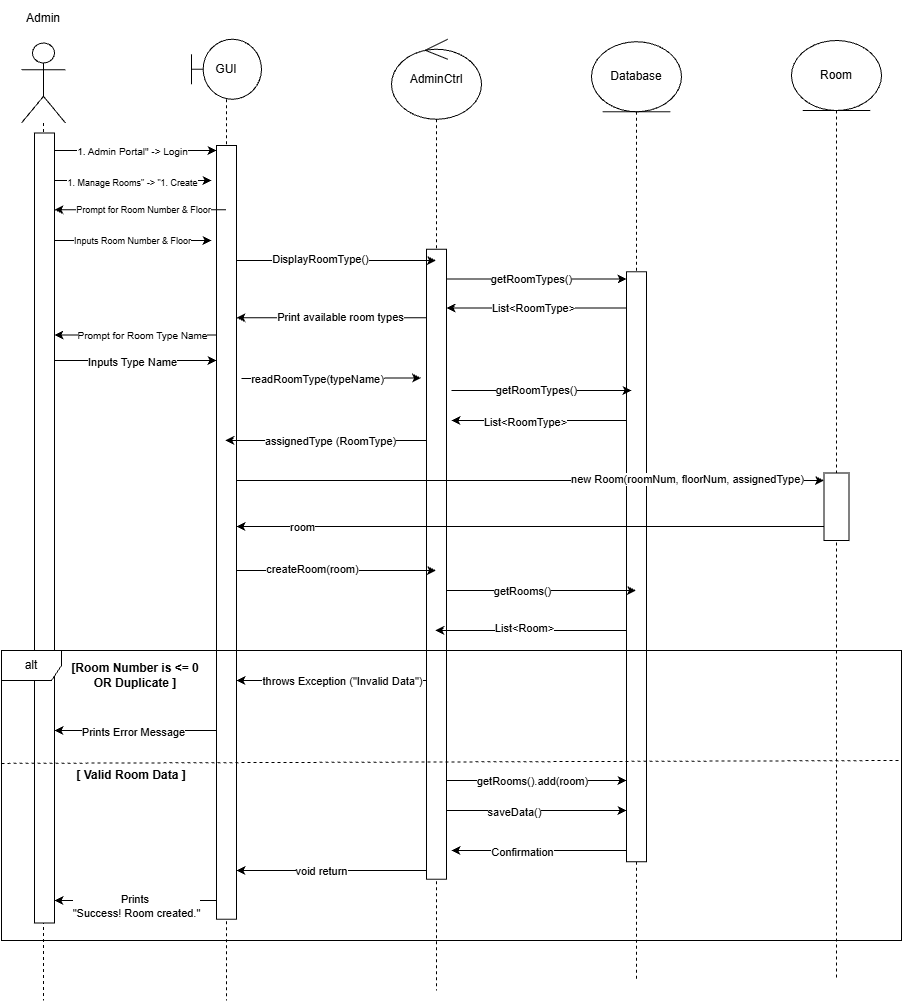

The diagram above was exported from draw.io. Its source (the exported page's mxGraphModel, read from the mxfile embedded in the PNG):
<mxGraphModel dx="4776" dy="5220" grid="1" gridSize="10" guides="1" tooltips="1" connect="1" arrows="1" fold="1" page="1" pageScale="1" pageWidth="827" pageHeight="1169" math="0" shadow="0" adaptiveColors="none">
  <root>
    <mxCell id="0" />
    <mxCell id="1" parent="0" />
    <mxCell id="2" parent="1" style="shape=umlLifeline;perimeter=lifelinePerimeter;whiteSpace=wrap;html=1;container=1;dropTarget=0;collapsible=0;recursiveResize=0;outlineConnect=0;portConstraint=eastwest;newEdgeStyle={&quot;curved&quot;:0,&quot;rounded&quot;:0};participant=umlActor;size=80;labelBackgroundColor=none;" value="" vertex="1">
      <mxGeometry height="957.5" width="44" x="-1170" y="-767.5" as="geometry" />
    </mxCell>
    <mxCell id="3" parent="2" style="html=1;points=[[0,0,0,0,5],[0,1,0,0,-5],[1,0,0,0,5],[1,1,0,0,-5]];perimeter=orthogonalPerimeter;outlineConnect=0;targetShapes=umlLifeline;portConstraint=eastwest;newEdgeStyle={&quot;curved&quot;:0,&quot;rounded&quot;:0};labelBackgroundColor=none;" value="" vertex="1">
      <mxGeometry height="790" width="20" x="13" y="90" as="geometry" />
    </mxCell>
    <mxCell id="4" edge="1" parent="1" source="6" style="edgeStyle=orthogonalEdgeStyle;rounded=0;orthogonalLoop=1;jettySize=auto;html=1;curved=0;" target="3">
      <mxGeometry relative="1" as="geometry">
        <Array as="points">
          <mxPoint x="-1020" y="90" />
          <mxPoint x="-1020" y="90" />
        </Array>
      </mxGeometry>
    </mxCell>
    <mxCell id="5" connectable="0" parent="4" style="edgeLabel;html=1;align=center;verticalAlign=middle;resizable=0;points=[];" value="Prints&amp;nbsp;&lt;div&gt;&quot;Success! Room created.&quot;&lt;/div&gt;" vertex="1">
      <mxGeometry relative="1" x="0.2228" y="2" as="geometry">
        <mxPoint x="15" y="3" as="offset" />
      </mxGeometry>
    </mxCell>
    <mxCell id="6" parent="1" style="shape=umlLifeline;perimeter=lifelinePerimeter;whiteSpace=wrap;html=1;container=1;dropTarget=0;collapsible=0;recursiveResize=0;outlineConnect=0;portConstraint=eastwest;newEdgeStyle={&quot;curved&quot;:0,&quot;rounded&quot;:0};participant=umlBoundary;size=60;labelBackgroundColor=none;" value="GUI" vertex="1">
      <mxGeometry height="961.25" width="70" x="-1000" y="-771.25" as="geometry" />
    </mxCell>
    <mxCell id="7" parent="6" style="html=1;points=[[0,0,0,0,5],[0,1,0,0,-5],[1,0,0,0,5],[1,1,0,0,-5]];perimeter=orthogonalPerimeter;outlineConnect=0;targetShapes=umlLifeline;portConstraint=eastwest;newEdgeStyle={&quot;curved&quot;:0,&quot;rounded&quot;:0};labelBackgroundColor=none;" value="" vertex="1">
      <mxGeometry height="773.75" width="20" x="25" y="106.25" as="geometry" />
    </mxCell>
    <mxCell id="8" parent="1" style="shape=umlLifeline;perimeter=lifelinePerimeter;whiteSpace=wrap;html=1;container=1;dropTarget=0;collapsible=0;recursiveResize=0;outlineConnect=0;portConstraint=eastwest;newEdgeStyle={&quot;curved&quot;:0,&quot;rounded&quot;:0};participant=umlControl;size=80;labelBackgroundColor=none;" value="AdminCtrl" vertex="1">
      <mxGeometry height="951.25" width="90" x="-800" y="-771.25" as="geometry" />
    </mxCell>
    <mxCell id="9" parent="8" style="html=1;points=[[0,0,0,0,5],[0,1,0,0,-5],[1,0,0,0,5],[1,1,0,0,-5]];perimeter=orthogonalPerimeter;outlineConnect=0;targetShapes=umlLifeline;portConstraint=eastwest;newEdgeStyle={&quot;curved&quot;:0,&quot;rounded&quot;:0};labelBackgroundColor=none;" value="" vertex="1">
      <mxGeometry height="630" width="20" x="35" y="210" as="geometry" />
    </mxCell>
    <mxCell id="10" parent="1" style="shape=umlLifeline;perimeter=lifelinePerimeter;whiteSpace=wrap;html=1;container=1;dropTarget=0;collapsible=0;recursiveResize=0;outlineConnect=0;portConstraint=eastwest;newEdgeStyle={&quot;curved&quot;:0,&quot;rounded&quot;:0};participant=umlEntity;size=70;labelBackgroundColor=none;" value="Database" vertex="1">
      <mxGeometry height="938.75" width="90" x="-600" y="-768.75" as="geometry" />
    </mxCell>
    <mxCell id="11" parent="10" style="html=1;points=[[0,0,0,0,5],[0,1,0,0,-5],[1,0,0,0,5],[1,1,0,0,-5]];perimeter=orthogonalPerimeter;outlineConnect=0;targetShapes=umlLifeline;portConstraint=eastwest;newEdgeStyle={&quot;curved&quot;:0,&quot;rounded&quot;:0};labelBackgroundColor=none;" value="" vertex="1">
      <mxGeometry height="590" width="20" x="35" y="230" as="geometry" />
    </mxCell>
    <mxCell id="12" parent="1" style="shape=umlLifeline;perimeter=lifelinePerimeter;whiteSpace=wrap;html=1;container=1;dropTarget=0;collapsible=0;recursiveResize=0;outlineConnect=0;portConstraint=eastwest;newEdgeStyle={&quot;curved&quot;:0,&quot;rounded&quot;:0};participant=umlEntity;size=70;labelBackgroundColor=none;" value="Room" vertex="1">
      <mxGeometry height="940" width="90" x="-400" y="-770" as="geometry" />
    </mxCell>
    <mxCell id="13" parent="12" style="html=1;points=[[0,0,0,0,5],[0,1,0,0,-5],[1,0,0,0,5],[1,1,0,0,-5]];perimeter=orthogonalPerimeter;outlineConnect=0;targetShapes=umlLifeline;portConstraint=eastwest;newEdgeStyle={&quot;curved&quot;:0,&quot;rounded&quot;:0};labelBackgroundColor=none;" value="" vertex="1">
      <mxGeometry height="67.5" width="25" x="32.5" y="432.5" as="geometry" />
    </mxCell>
    <mxCell id="14" parent="1" style="text;html=1;whiteSpace=wrap;strokeColor=none;fillColor=none;align=center;verticalAlign=middle;rounded=0;labelBackgroundColor=none;" value="Admin" vertex="1">
      <mxGeometry height="35" width="86" x="-1191" y="-810" as="geometry" />
    </mxCell>
    <mxCell id="15" edge="1" parent="1" source="3" style="edgeStyle=orthogonalEdgeStyle;rounded=0;orthogonalLoop=1;jettySize=auto;html=1;curved=0;exitX=1;exitY=0;exitDx=0;exitDy=5;exitPerimeter=0;" target="7">
      <mxGeometry relative="1" as="geometry">
        <Array as="points">
          <mxPoint x="-1137" y="-660" />
        </Array>
        <mxPoint x="-970" y="-662" as="targetPoint" />
      </mxGeometry>
    </mxCell>
    <mxCell id="16" connectable="0" parent="15" style="edgeLabel;html=1;align=center;verticalAlign=middle;resizable=0;points=[];fontSize=10;" value="1. Admin Portal&quot; -&amp;gt; Login" vertex="1">
      <mxGeometry relative="1" x="-0.2408" y="-2" as="geometry">
        <mxPoint x="23" y="-2" as="offset" />
      </mxGeometry>
    </mxCell>
    <mxCell id="17" edge="1" parent="1" source="3" style="edgeStyle=orthogonalEdgeStyle;rounded=0;orthogonalLoop=1;jettySize=auto;html=1;curved=0;">
      <mxGeometry relative="1" as="geometry">
        <Array as="points">
          <mxPoint x="-1010" y="-630" />
          <mxPoint x="-1010" y="-630" />
        </Array>
        <mxPoint x="-980" y="-630" as="targetPoint" />
      </mxGeometry>
    </mxCell>
    <mxCell id="18" connectable="0" parent="17" style="edgeLabel;html=1;align=center;verticalAlign=middle;resizable=0;points=[];fontSize=9;" value="1. Manage Rooms&quot; -&amp;gt; &quot;1. Create" vertex="1">
      <mxGeometry relative="1" x="-0.3413" y="-2" as="geometry">
        <mxPoint x="25" as="offset" />
      </mxGeometry>
    </mxCell>
    <mxCell id="19" edge="1" parent="1" source="6" style="edgeStyle=orthogonalEdgeStyle;rounded=0;orthogonalLoop=1;jettySize=auto;html=1;curved=0;">
      <mxGeometry relative="1" as="geometry">
        <Array as="points">
          <mxPoint x="-1068" y="-600" />
        </Array>
        <mxPoint x="-982" y="-600.7" as="sourcePoint" />
        <mxPoint x="-1137" y="-600.7" as="targetPoint" />
      </mxGeometry>
    </mxCell>
    <mxCell id="20" connectable="0" parent="19" style="edgeLabel;html=1;align=center;verticalAlign=middle;resizable=0;points=[];fontSize=9;" value="Prompt for Room Number &amp;amp; Floor" vertex="1">
      <mxGeometry relative="1" x="0.0896" as="geometry">
        <mxPoint x="10" as="offset" />
      </mxGeometry>
    </mxCell>
    <mxCell id="21" edge="1" parent="1" source="3" style="edgeStyle=orthogonalEdgeStyle;rounded=0;orthogonalLoop=1;jettySize=auto;html=1;curved=0;">
      <mxGeometry relative="1" as="geometry">
        <Array as="points">
          <mxPoint x="-1010" y="-570" />
          <mxPoint x="-1010" y="-570" />
        </Array>
        <mxPoint x="-980" y="-570" as="targetPoint" />
      </mxGeometry>
    </mxCell>
    <mxCell id="22" connectable="0" parent="21" style="edgeLabel;html=1;align=center;verticalAlign=middle;resizable=0;points=[];fontSize=9;" value="Inputs Room Number &amp;amp; Floor" vertex="1">
      <mxGeometry relative="1" x="-0.6199" y="-1" as="geometry">
        <mxPoint x="47" y="-1" as="offset" />
      </mxGeometry>
    </mxCell>
    <mxCell id="23" edge="1" parent="1" style="edgeStyle=orthogonalEdgeStyle;rounded=0;orthogonalLoop=1;jettySize=auto;html=1;curved=0;">
      <mxGeometry relative="1" as="geometry">
        <Array as="points">
          <mxPoint x="-900" y="-550" />
          <mxPoint x="-900" y="-550" />
        </Array>
        <mxPoint x="-955" y="-550" as="sourcePoint" />
        <mxPoint x="-755.5" y="-550" as="targetPoint" />
      </mxGeometry>
    </mxCell>
    <mxCell id="24" connectable="0" parent="23" style="edgeLabel;html=1;align=center;verticalAlign=middle;resizable=0;points=[];" value="DisplayRoomType()" vertex="1">
      <mxGeometry relative="1" x="-0.1699" y="2" as="geometry">
        <mxPoint as="offset" />
      </mxGeometry>
    </mxCell>
    <mxCell id="25" edge="1" parent="1" style="edgeStyle=orthogonalEdgeStyle;rounded=0;orthogonalLoop=1;jettySize=auto;html=1;curved=0;" value="getRoomTypes()">
      <mxGeometry relative="1" x="-0.0556" as="geometry">
        <mxPoint as="offset" />
        <Array as="points">
          <mxPoint x="-610" y="-531.5" />
          <mxPoint x="-610" y="-531.5" />
        </Array>
        <mxPoint x="-745" y="-531.5" as="sourcePoint" />
        <mxPoint x="-565" y="-531.5" as="targetPoint" />
      </mxGeometry>
    </mxCell>
    <mxCell id="26" edge="1" parent="1" style="edgeStyle=orthogonalEdgeStyle;rounded=0;orthogonalLoop=1;jettySize=auto;html=1;curved=0;">
      <mxGeometry relative="1" as="geometry">
        <Array as="points">
          <mxPoint x="-600" y="-502.5" />
          <mxPoint x="-600" y="-502.5" />
        </Array>
        <mxPoint x="-565" y="-502.47142857142853" as="sourcePoint" />
        <mxPoint x="-745" y="-502.47142857142853" as="targetPoint" />
      </mxGeometry>
    </mxCell>
    <mxCell id="27" connectable="0" parent="26" style="edgeLabel;html=1;align=center;verticalAlign=middle;resizable=0;points=[];" value="List&amp;lt;RoomType&amp;gt;" vertex="1">
      <mxGeometry relative="1" x="0.1185" y="-1" as="geometry">
        <mxPoint x="6" y="1" as="offset" />
      </mxGeometry>
    </mxCell>
    <mxCell id="28" edge="1" parent="1" style="edgeStyle=orthogonalEdgeStyle;rounded=0;orthogonalLoop=1;jettySize=auto;html=1;curved=0;">
      <mxGeometry relative="1" as="geometry">
        <Array as="points">
          <mxPoint x="-900" y="-492.79" />
          <mxPoint x="-900" y="-492.79" />
        </Array>
        <mxPoint x="-765" y="-492.79" as="sourcePoint" />
        <mxPoint x="-955" y="-492.79" as="targetPoint" />
      </mxGeometry>
    </mxCell>
    <mxCell id="29" connectable="0" parent="28" style="edgeLabel;html=1;align=center;verticalAlign=middle;resizable=0;points=[];" value="Print available room types" vertex="1">
      <mxGeometry relative="1" x="-0.0831" y="-1" as="geometry">
        <mxPoint as="offset" />
      </mxGeometry>
    </mxCell>
    <mxCell id="30" edge="1" parent="1" style="edgeStyle=orthogonalEdgeStyle;rounded=0;orthogonalLoop=1;jettySize=auto;html=1;curved=0;">
      <mxGeometry relative="1" as="geometry">
        <Array as="points">
          <mxPoint x="-1090" y="-475.5" />
          <mxPoint x="-1090" y="-475.5" />
        </Array>
        <mxPoint x="-975" y="-475.5" as="sourcePoint" />
        <mxPoint x="-1137" y="-475.5" as="targetPoint" />
      </mxGeometry>
    </mxCell>
    <mxCell id="31" connectable="0" parent="30" style="edgeLabel;html=1;align=center;verticalAlign=middle;resizable=0;points=[];fontSize=10;" value="Prompt for Room Type Name" vertex="1">
      <mxGeometry relative="1" x="0.2325" as="geometry">
        <mxPoint x="25" as="offset" />
      </mxGeometry>
    </mxCell>
    <mxCell id="32" edge="1" parent="1" source="3" style="edgeStyle=orthogonalEdgeStyle;rounded=0;orthogonalLoop=1;jettySize=auto;html=1;curved=0;" target="7">
      <mxGeometry relative="1" as="geometry">
        <Array as="points">
          <mxPoint x="-1020" y="-450" />
          <mxPoint x="-1020" y="-450" />
        </Array>
        <mxPoint x="-980" y="-450" as="targetPoint" />
      </mxGeometry>
    </mxCell>
    <mxCell id="33" connectable="0" parent="32" style="edgeLabel;html=1;align=center;verticalAlign=middle;resizable=0;points=[];" value="Inputs Type Name" vertex="1">
      <mxGeometry relative="1" x="-0.217" as="geometry">
        <mxPoint x="14" y="1" as="offset" />
      </mxGeometry>
    </mxCell>
    <mxCell id="34" edge="1" parent="1" style="edgeStyle=orthogonalEdgeStyle;rounded=0;orthogonalLoop=1;jettySize=auto;html=1;curved=0;">
      <mxGeometry relative="1" as="geometry">
        <Array as="points">
          <mxPoint x="-915" y="-432.5" />
          <mxPoint x="-915" y="-432.5" />
        </Array>
        <mxPoint x="-950" y="-432" as="sourcePoint" />
        <mxPoint x="-770.5" y="-432.5" as="targetPoint" />
      </mxGeometry>
    </mxCell>
    <mxCell id="35" connectable="0" parent="34" style="edgeLabel;html=1;align=center;verticalAlign=middle;resizable=0;points=[];" value="readRoomType(typeName)" vertex="1">
      <mxGeometry relative="1" x="-0.1699" y="2" as="geometry">
        <mxPoint y="2" as="offset" />
      </mxGeometry>
    </mxCell>
    <mxCell id="36" edge="1" parent="1" style="edgeStyle=orthogonalEdgeStyle;rounded=0;orthogonalLoop=1;jettySize=auto;html=1;curved=0;" value="getRoomTypes()">
      <mxGeometry relative="1" x="-0.0556" as="geometry">
        <mxPoint as="offset" />
        <Array as="points">
          <mxPoint x="-605" y="-420" />
          <mxPoint x="-605" y="-420" />
        </Array>
        <mxPoint x="-740" y="-420" as="sourcePoint" />
        <mxPoint x="-560" y="-420" as="targetPoint" />
      </mxGeometry>
    </mxCell>
    <mxCell id="37" edge="1" parent="1" source="11" style="edgeStyle=orthogonalEdgeStyle;rounded=0;orthogonalLoop=1;jettySize=auto;html=1;curved=0;">
      <mxGeometry relative="1" as="geometry">
        <Array as="points">
          <mxPoint x="-590" y="-390" />
          <mxPoint x="-590" y="-390" />
        </Array>
        <mxPoint x="-740" y="-390" as="targetPoint" />
      </mxGeometry>
    </mxCell>
    <mxCell id="38" connectable="0" parent="37" style="edgeLabel;html=1;align=center;verticalAlign=middle;resizable=0;points=[];" value="List&amp;lt;RoomType&amp;gt;" vertex="1">
      <mxGeometry relative="1" x="0.1599" y="1" as="geometry">
        <mxPoint as="offset" />
      </mxGeometry>
    </mxCell>
    <mxCell id="39" edge="1" parent="1" source="9" style="edgeStyle=orthogonalEdgeStyle;rounded=0;orthogonalLoop=1;jettySize=auto;html=1;curved=0;" target="6">
      <mxGeometry relative="1" as="geometry">
        <Array as="points">
          <mxPoint x="-810" y="-370" />
          <mxPoint x="-810" y="-370" />
        </Array>
      </mxGeometry>
    </mxCell>
    <mxCell id="40" connectable="0" parent="39" style="edgeLabel;html=1;align=center;verticalAlign=middle;resizable=0;points=[];" value="assignedType (RoomType)" vertex="1">
      <mxGeometry relative="1" x="0.1067" as="geometry">
        <mxPoint x="15" as="offset" />
      </mxGeometry>
    </mxCell>
    <mxCell id="41" edge="1" parent="1" source="7" style="edgeStyle=orthogonalEdgeStyle;rounded=0;orthogonalLoop=1;jettySize=auto;html=1;curved=0;" target="13">
      <mxGeometry relative="1" as="geometry">
        <Array as="points">
          <mxPoint x="-510" y="-330" />
          <mxPoint x="-510" y="-330" />
        </Array>
      </mxGeometry>
    </mxCell>
    <mxCell id="42" connectable="0" parent="41" style="edgeLabel;html=1;align=center;verticalAlign=middle;resizable=0;points=[];" value="new Room(roomNum, floorNum, assignedType)" vertex="1">
      <mxGeometry relative="1" x="0.5319" y="-2" as="geometry">
        <mxPoint y="-4" as="offset" />
      </mxGeometry>
    </mxCell>
    <mxCell id="43" edge="1" parent="1" source="13" style="edgeStyle=orthogonalEdgeStyle;rounded=0;orthogonalLoop=1;jettySize=auto;html=1;curved=0;" target="7">
      <mxGeometry relative="1" as="geometry">
        <Array as="points">
          <mxPoint x="-820" y="-284" />
          <mxPoint x="-820" y="-284" />
        </Array>
      </mxGeometry>
    </mxCell>
    <mxCell id="44" connectable="0" parent="43" style="edgeLabel;html=1;align=center;verticalAlign=middle;resizable=0;points=[];" value="room" vertex="1">
      <mxGeometry relative="1" x="0.838" y="-2" as="geometry">
        <mxPoint x="18" y="2" as="offset" />
      </mxGeometry>
    </mxCell>
    <mxCell id="45" edge="1" parent="1" source="7" style="edgeStyle=orthogonalEdgeStyle;rounded=0;orthogonalLoop=1;jettySize=auto;html=1;curved=0;" target="8">
      <mxGeometry relative="1" as="geometry">
        <Array as="points">
          <mxPoint x="-820" y="-240" />
          <mxPoint x="-820" y="-240" />
        </Array>
      </mxGeometry>
    </mxCell>
    <mxCell id="46" connectable="0" parent="45" style="edgeLabel;html=1;align=center;verticalAlign=middle;resizable=0;points=[];" value="createRoom(room)" vertex="1">
      <mxGeometry relative="1" x="-0.2679" y="1" as="geometry">
        <mxPoint x="2" y="-1" as="offset" />
      </mxGeometry>
    </mxCell>
    <mxCell id="47" edge="1" parent="1" source="9" style="edgeStyle=orthogonalEdgeStyle;rounded=0;orthogonalLoop=1;jettySize=auto;html=1;curved=0;" target="10">
      <mxGeometry relative="1" as="geometry">
        <Array as="points">
          <mxPoint x="-610" y="-220" />
          <mxPoint x="-610" y="-220" />
        </Array>
      </mxGeometry>
    </mxCell>
    <mxCell id="48" connectable="0" parent="47" style="edgeLabel;html=1;align=center;verticalAlign=middle;resizable=0;points=[];" value="getRooms()" vertex="1">
      <mxGeometry relative="1" x="-0.4391" as="geometry">
        <mxPoint x="22" as="offset" />
      </mxGeometry>
    </mxCell>
    <mxCell id="49" edge="1" parent="1" source="11" style="edgeStyle=orthogonalEdgeStyle;rounded=0;orthogonalLoop=1;jettySize=auto;html=1;curved=0;" target="8">
      <mxGeometry relative="1" as="geometry">
        <Array as="points">
          <mxPoint x="-600" y="-180" />
          <mxPoint x="-600" y="-180" />
        </Array>
      </mxGeometry>
    </mxCell>
    <mxCell id="50" connectable="0" parent="49" style="edgeLabel;html=1;align=center;verticalAlign=middle;resizable=0;points=[];" value="List&amp;lt;Room&amp;gt;" vertex="1">
      <mxGeometry relative="1" x="0.0762" y="-3" as="geometry">
        <mxPoint as="offset" />
      </mxGeometry>
    </mxCell>
    <mxCell id="51" parent="1" style="shape=umlFrame;whiteSpace=wrap;html=1;pointerEvents=0;" value="alt" vertex="1">
      <mxGeometry height="290" width="900" x="-1190" y="-160" as="geometry" />
    </mxCell>
    <mxCell id="52" parent="1" style="text;html=1;whiteSpace=wrap;strokeColor=none;fillColor=none;align=center;verticalAlign=middle;rounded=0;fontStyle=1" value="[Room Number is &amp;lt;= 0 OR Duplicate ]" vertex="1">
      <mxGeometry height="30" width="140" x="-1126" y="-150" as="geometry" />
    </mxCell>
    <mxCell id="53" edge="1" parent="1" source="9" style="edgeStyle=orthogonalEdgeStyle;rounded=0;orthogonalLoop=1;jettySize=auto;html=1;curved=0;" target="7">
      <mxGeometry relative="1" as="geometry">
        <Array as="points">
          <mxPoint x="-810" y="-130" />
          <mxPoint x="-810" y="-130" />
        </Array>
      </mxGeometry>
    </mxCell>
    <mxCell id="54" connectable="0" parent="53" style="edgeLabel;html=1;align=center;verticalAlign=middle;resizable=0;points=[];" value="throws Exception&amp;nbsp;&lt;span style=&quot;background-color: light-dark(#ffffff, var(--ge-dark-color, #121212)); color: light-dark(rgb(0, 0, 0), rgb(255, 255, 255));&quot;&gt;(&quot;Invalid Data&quot;)&lt;/span&gt;" vertex="1">
      <mxGeometry relative="1" x="0.24" as="geometry">
        <mxPoint x="33" as="offset" />
      </mxGeometry>
    </mxCell>
    <mxCell id="55" edge="1" parent="1" source="7" style="edgeStyle=orthogonalEdgeStyle;rounded=0;orthogonalLoop=1;jettySize=auto;html=1;curved=0;" target="3">
      <mxGeometry relative="1" as="geometry">
        <Array as="points">
          <mxPoint x="-1050" y="-80" />
          <mxPoint x="-1050" y="-80" />
        </Array>
      </mxGeometry>
    </mxCell>
    <mxCell id="56" connectable="0" parent="55" style="edgeLabel;html=1;align=center;verticalAlign=middle;resizable=0;points=[];" value="Prints Error Message" vertex="1">
      <mxGeometry relative="1" x="0.3397" y="1" as="geometry">
        <mxPoint x="24" as="offset" />
      </mxGeometry>
    </mxCell>
    <mxCell id="57" edge="1" parent="1" style="endArrow=none;dashed=1;html=1;rounded=0;entryX=0.998;entryY=0.492;entryDx=0;entryDy=0;entryPerimeter=0;exitX=-0.002;exitY=0.502;exitDx=0;exitDy=0;exitPerimeter=0;" value="">
      <mxGeometry height="50" relative="1" width="50" as="geometry">
        <mxPoint x="-1190.0000000000002" y="-47.10000000000007" as="sourcePoint" />
        <mxPoint x="-289.99999999999994" y="-49.99999999999971" as="targetPoint" />
      </mxGeometry>
    </mxCell>
    <mxCell id="58" parent="1" style="text;html=1;whiteSpace=wrap;strokeColor=none;fillColor=none;align=center;verticalAlign=middle;rounded=0;" value="&lt;b&gt;[ Valid Room Data ]&lt;/b&gt;" vertex="1">
      <mxGeometry height="30" width="140" x="-1130" y="-50" as="geometry" />
    </mxCell>
    <mxCell id="59" edge="1" parent="1" source="9" style="edgeStyle=orthogonalEdgeStyle;rounded=0;orthogonalLoop=1;jettySize=auto;html=1;curved=0;" target="11">
      <mxGeometry relative="1" as="geometry">
        <Array as="points">
          <mxPoint x="-610" y="-30" />
          <mxPoint x="-610" y="-30" />
        </Array>
      </mxGeometry>
    </mxCell>
    <mxCell id="60" connectable="0" parent="59" style="edgeLabel;html=1;align=center;verticalAlign=middle;resizable=0;points=[];" value="getRooms().add(room)" vertex="1">
      <mxGeometry relative="1" x="-0.6371" y="-1" as="geometry">
        <mxPoint x="52" y="-1" as="offset" />
      </mxGeometry>
    </mxCell>
    <mxCell id="61" edge="1" parent="1" source="9" style="edgeStyle=orthogonalEdgeStyle;rounded=0;orthogonalLoop=1;jettySize=auto;html=1;curved=0;" target="11">
      <mxGeometry relative="1" as="geometry">
        <Array as="points">
          <mxPoint x="-610" />
          <mxPoint x="-610" />
        </Array>
      </mxGeometry>
    </mxCell>
    <mxCell id="62" connectable="0" parent="61" style="edgeLabel;html=1;align=center;verticalAlign=middle;resizable=0;points=[];" value="saveData()" vertex="1">
      <mxGeometry relative="1" x="-0.2625" y="-1" as="geometry">
        <mxPoint as="offset" />
      </mxGeometry>
    </mxCell>
    <mxCell id="63" edge="1" parent="1" source="11" style="edgeStyle=orthogonalEdgeStyle;rounded=0;orthogonalLoop=1;jettySize=auto;html=1;curved=0;">
      <mxGeometry relative="1" as="geometry">
        <Array as="points">
          <mxPoint x="-620" y="40" />
          <mxPoint x="-620" y="40" />
        </Array>
        <mxPoint x="-740" y="40" as="targetPoint" />
      </mxGeometry>
    </mxCell>
    <mxCell id="64" connectable="0" parent="63" style="edgeLabel;html=1;align=center;verticalAlign=middle;resizable=0;points=[];" value="Confirmation" vertex="1">
      <mxGeometry relative="1" x="0.2012" y="1" as="geometry">
        <mxPoint as="offset" />
      </mxGeometry>
    </mxCell>
    <mxCell id="65" edge="1" parent="1" source="9" style="edgeStyle=orthogonalEdgeStyle;rounded=0;orthogonalLoop=1;jettySize=auto;html=1;curved=0;" target="7">
      <mxGeometry relative="1" as="geometry">
        <Array as="points">
          <mxPoint x="-790" y="60" />
          <mxPoint x="-790" y="60" />
        </Array>
      </mxGeometry>
    </mxCell>
    <mxCell id="66" connectable="0" parent="65" style="edgeLabel;html=1;align=center;verticalAlign=middle;resizable=0;points=[];" value="void return" vertex="1">
      <mxGeometry relative="1" x="0.2026" y="-3" as="geometry">
        <mxPoint x="9" y="3" as="offset" />
      </mxGeometry>
    </mxCell>
  </root>
</mxGraphModel>